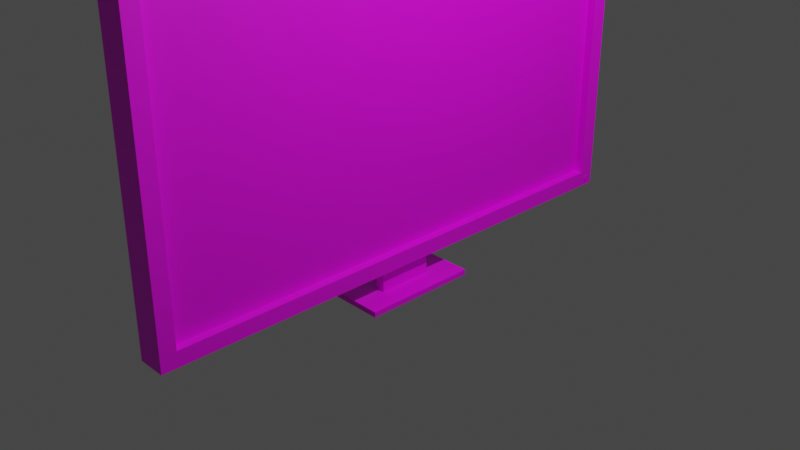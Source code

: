 # Source: tv.blend  (saved by Blender 3.6.13; exported with 4.5.12 LTS)
import bpy
from mathutils import Matrix  # noqa: F401  (used for matrix-valued properties, if any)

bpy.ops.wm.read_factory_settings(use_empty=True)
scene = bpy.context.scene
scene.name = 'Scene'

# ---- collections
col_collection = bpy.data.collections.new('Collection'); scene.collection.children.link(col_collection)

# ---- images (referenced by path relative to the original .blend; pixels are not part of the script)
import os
ASSET_DIR = os.environ.get("B2B_ASSET_DIR", "")  # directory of the original .blend (textures are referenced by path, not embedded)
HERE = os.path.dirname(os.path.abspath(__file__))  # packed textures are extracted next to this script under _unpacked/

def load_image(name, relpath, width, height, colorspace="sRGB"):
    """Load a texture the original file referenced (path relative to the .blend, or extracted next to this script)."""
    p = next((c for c in (os.path.join(HERE, relpath), os.path.join(ASSET_DIR, relpath)) if relpath and os.path.exists(c)), "")
    if p:
        img = bpy.data.images.load(p, check_existing=True)
        img.name = name
    else:  # same state as the original file: an image datablock whose file is absent (Cycles renders it pink)
        img = bpy.data.images.new(name, width, height)
        img.source = "FILE"
        img.filepath = "//" + (relpath or name)
    img.colorspace_settings.name = colorspace
    return img
img_material_base_color = load_image('Material Base Color', '', 1024, 1024, 'sRGB')
img_cube_base_color = load_image('Cube Base Color', '', 1024, 1024, 'sRGB')
img_cylinder_base_color = load_image('Cylinder Base Color', '', 1024, 1024, 'sRGB')

# ---- materials (node trees are filled in below, after node groups)
mat_material = bpy.data.materials.new('Material')
mat_material.alpha_threshold = 0.0
mat_material.use_transparent_shadow = False
mat_material.roughness = 0.5
mat_material.line_color = (0.0, 0.0, 0.0, 1.0)
mat_material_003 = bpy.data.materials.new('Material.003')
mat_material_003.use_transparent_shadow = False
mat_material_001 = bpy.data.materials.new('Material.001')
mat_material_001.use_transparent_shadow = False

# ---- material node trees
mat_material.use_nodes = True; mat_material.node_tree.nodes.clear()
_N = mat_material.node_tree.nodes; _L = mat_material.node_tree.links
n0 = _N.new('ShaderNodeOutputMaterial'); n0.name = 'Material Output'; n0.location = (300, 300)
n1 = _N.new('ShaderNodeBsdfPrincipled'); n1.name = 'Principled BSDF'; n1.location = (10, 300)
n1.distribution = 'GGX'
n1.subsurface_method = 'RANDOM_WALK_SKIN'
n1.inputs[3].default_value = 1.45
n1.inputs[27].default_value = (0.0, 0.0, 0.0, 1.0)
n1.inputs[28].default_value = 1.0
n2 = _N.new('ShaderNodeTexImage'); n2.name = 'Image Texture'; n2.location = (-280, 280)
n2.image = img_material_base_color
_L.new(n1.outputs[0], n0.inputs[0])
_L.new(n2.outputs[0], n1.inputs[0])
n0.is_active_output = True
mat_material_003.use_nodes = True; mat_material_003.node_tree.nodes.clear()
_N = mat_material_003.node_tree.nodes; _L = mat_material_003.node_tree.links
n0 = _N.new('ShaderNodeBsdfPrincipled'); n0.name = 'Principled BSDF'; n0.location = (10, 300)
n0.distribution = 'GGX'
n0.subsurface_method = 'RANDOM_WALK_SKIN'
n0.inputs[3].default_value = 1.45
n0.inputs[27].default_value = (0.0, 0.0, 0.0, 1.0)
n0.inputs[28].default_value = 1.0
n1 = _N.new('ShaderNodeOutputMaterial'); n1.name = 'Material Output'; n1.location = (300, 300)
n2 = _N.new('ShaderNodeTexImage'); n2.name = 'Image Texture'; n2.location = (-280, 280)
n2.image = img_cube_base_color
_L.new(n0.outputs[0], n1.inputs[0])
_L.new(n2.outputs[0], n0.inputs[0])
n1.is_active_output = True
mat_material_001.use_nodes = True; mat_material_001.node_tree.nodes.clear()
_N = mat_material_001.node_tree.nodes; _L = mat_material_001.node_tree.links
n0 = _N.new('ShaderNodeBsdfPrincipled'); n0.name = 'Principled BSDF'; n0.location = (10, 300)
n0.distribution = 'GGX'
n0.subsurface_method = 'RANDOM_WALK_SKIN'
n0.inputs[3].default_value = 1.45
n0.inputs[27].default_value = (0.0, 0.0, 0.0, 1.0)
n0.inputs[28].default_value = 1.0
n1 = _N.new('ShaderNodeOutputMaterial'); n1.name = 'Material Output'; n1.location = (300, 300)
n2 = _N.new('ShaderNodeTexImage'); n2.name = 'Image Texture'; n2.location = (-280, 280)
n2.image = img_cylinder_base_color
_L.new(n0.outputs[0], n1.inputs[0])
_L.new(n2.outputs[0], n0.inputs[0])
n1.is_active_output = True

# ---- world
world_world = bpy.data.worlds.new('World'); scene.world = world_world
world_world.use_nodes = True; world_world.node_tree.nodes.clear()
_N = world_world.node_tree.nodes; _L = world_world.node_tree.links
n0 = _N.new('ShaderNodeOutputWorld'); n0.name = 'World Output'; n0.location = (300, 300)
n1 = _N.new('ShaderNodeBackground'); n1.name = 'Background'; n1.location = (10, 300)
n1.inputs[0].default_value = (0.05088, 0.05088, 0.05088, 1.0)
_L.new(n1.outputs[0], n0.inputs[0])
n0.is_active_output = True
world_world.color = (0.05088, 0.05088, 0.05088)
world_world.use_sun_shadow = False
world_world.sun_shadow_jitter_overblur = 0.0

# ---- cameras
cam_camera = bpy.data.cameras.new('Camera')
cam_camera.clip_end = 100.0
cam_camera.ortho_scale = 7.314

# ---- lights
light_light = bpy.data.lights.new('Light', 'POINT')
light_light.transmission_factor = 0.0
light_light.energy = 1000.0
light_light.shadow_soft_size = 0.1
light_light.shadow_maximum_resolution = 0.006
light_light.use_absolute_resolution = True

# ---- meshes
me_cube = bpy.data.meshes.new('Cube')
me_cube.from_pydata([(1.0, 1.0, 1.0), (1.0, 1.0, -1.0), (1.0, -1.0, 1.0), (1.0, -1.0, -1.0), (-1.0, 1.0, 1.0), (-1.0, 1.0, -1.0), (-1.0, -1.0, 1.0), (-1.0, -1.0, -1.0), (1.0, 1.0, 0.9), (-1.0, -1.0, 0.9), (1.0, -1.0, 0.9), (-1.0, 1.0, 0.9), (1.0, 1.0, -0.905), (1.0, -1.0, -0.905), (-1.0, 1.0, -0.905), (-1.0, -1.0, -0.905), (-1.0, -0.9414, -1.0), (1.0, -0.9414, 1.0), (-1.0, -0.9414, 1.0), (1.0, -0.9414, -1.0), (1.0, -0.9414, 0.9), (-1.0, -0.9414, 0.9), (-1.0, -0.9414, -0.905), (1.0, -0.9414, -0.905), (-1.0, 0.9408, 1.0), (1.0, 0.9408, -1.0), (-1.0, 0.9408, 0.9), (-1.0, 0.9408, -0.905), (-1.0, 0.9408, -1.0), (1.0, 0.9408, 1.0), (1.0, 0.9408, 0.9), (1.0, 0.9408, -0.905), (0.4, 1.0, -1.0), (0.4, -1.0, 1.0), (0.4, -1.0, -1.0), (0.4, 1.0, 1.0), (0.4, 1.0, 0.9), (0.4, -1.0, 0.9), (0.4, -1.0, -0.905), (0.4, 1.0, -0.905), (0.4, -0.9414, -1.0), (0.4, -0.9414, 1.0), (0.4, 0.9408, 1.0), (0.4, 0.9408, -1.0), (-1.0, -0.09437, -1.0), (1.0, -0.09437, -0.905), (1.0, -0.09437, -1.0), (0.4, -0.09437, -1.0), (1.0, 0.1127, -1.0), (-1.0, 0.1127, -1.0), (1.0, 0.1127, -0.905), (0.4, 0.1127, -1.0), (-0.3, 1.0, -1.0), (-0.3, -1.0, 1.0), (-0.3, -1.0, 0.9), (-0.3, -1.0, -0.905), (-0.3, -0.9414, -1.0), (-0.3, 0.9408, -1.0), (-0.3, -1.0, -1.0), (-0.3, 1.0, 1.0), (-0.3, 1.0, 0.9), (-0.3, 1.0, -0.905), (-0.3, -0.9414, 1.0), (-0.3, 0.9408, 1.0), (-0.3, -0.09437, -1.0), (-0.3, 0.1127, -1.0), (0.4, 0.1127, -1.0), (0.4, -0.09437, -1.0), (-0.3, -0.09437, -1.0), (-0.3, 0.1127, -1.0), (0.4, 0.1127, -1.148), (0.4, -0.09437, -1.148), (-0.3, -0.09437, -1.148), (-0.3, 0.1127, -1.148), (0.4, 0.1127, -1.182), (0.4, -0.09437, -1.182), (-0.3, -0.09437, -1.182), (-0.3, 0.1127, -1.182), (0.4, 0.1127, -1.148), (0.4, -0.09437, -1.148), (-0.3, 0.1127, -1.148), (-0.3, -0.09437, -1.148), (0.4, 0.1127, -1.182), (0.4, -0.09437, -1.182), (-0.3, 0.1127, -1.182), (-0.3, -0.09437, -1.182), (1.94, 0.1127, -1.148), (1.94, -0.09437, -1.148), (1.94, 0.1127, -1.182), (1.94, -0.09437, -1.182), (-1.841, 0.1127, -1.148), (-1.841, -0.09437, -1.148), (-1.841, 0.1127, -1.182), (-1.841, -0.09437, -1.182), (0.4, 0.1127, -1.148), (-0.3, 0.1127, -1.148), (0.4, 0.1127, -1.182), (-0.3, 0.1127, -1.182), (-0.3, 0.1127, -1.148), (-0.3, 0.1127, -1.182), (0.4, 0.1127, -1.148), (0.4, 0.1127, -1.182), (1.94, 0.1127, -1.148), (1.94, 0.1127, -1.182), (-1.841, 0.1127, -1.148), (-1.841, -0.09437, -1.148), (-1.841, 0.1127, -1.182), (-1.841, -0.09437, -1.182), (0.4, 0.2276, -1.148), (-0.3, 0.2276, -1.148), (0.4, 0.2276, -1.182), (-0.3, 0.2276, -1.182), (-0.3, 0.2276, -1.148), (-0.3, 0.2276, -1.182), (0.4, 0.2276, -1.148), (0.4, 0.2276, -1.182), (1.94, 0.2276, -1.148), (1.94, 0.2276, -1.182), (-1.841, 0.2276, -1.148), (-1.841, 0.2276, -1.182), (0.4, -0.2087, -1.148), (-0.3, -0.2087, -1.148), (0.4, -0.2087, -1.182), (-0.3, -0.2087, -1.182), (-0.3, -0.2087, -1.182), (-0.3, -0.2087, -1.148), (0.4, -0.2087, -1.182), (0.4, -0.2087, -1.148), (1.94, -0.2087, -1.182), (1.94, -0.2087, -1.148), (-1.841, -0.2087, -1.182), (-1.841, -0.2087, -1.148), (0.4, 1.0, 0.9), (0.4, -1.0, 0.9), (0.4, -1.0, -0.905), (0.4, 1.0, -0.905)], [], [(62, 18, 6, 53), (54, 53, 6, 9), (26, 24, 4, 11), (40, 19, 3, 34), (20, 17, 2, 10), (36, 35, 0, 8), (39, 36, 8, 12), (23, 20, 10, 13), (27, 26, 11, 14), (55, 54, 9, 15), (58, 55, 15, 7), (28, 27, 14, 5), (19, 23, 13, 3), (32, 39, 12, 1), (46, 45, 23, 19), (7, 15, 22, 16), (15, 9, 21, 22), (30, 29, 17, 20), (47, 46, 19, 40), (9, 6, 18, 21), (63, 24, 18, 62), (59, 4, 24, 63), (32, 1, 25, 43), (8, 0, 29, 30), (12, 8, 30, 31), (1, 12, 31, 25), (16, 22, 27, 28, 49, 44), (22, 21, 26, 27), (21, 18, 24, 26), (52, 32, 43, 57), (0, 35, 42, 29), (29, 42, 41, 17), (64, 47, 40, 56), (52, 61, 39, 32), (3, 13, 38, 34), (13, 10, 37, 38), (61, 60, 36, 39), (60, 59, 35, 36), (56, 40, 34, 58), (10, 2, 33, 37), (17, 41, 33, 2), (133, 132, 135, 134), (20, 21, 26, 30), (23, 22, 27, 31, 50, 45), (27, 26, 30, 31), (20, 21, 22, 23), (47, 64, 68, 67), (51, 48, 46, 47), (48, 50, 45, 46), (25, 31, 50, 48), (43, 25, 48, 51), (57, 43, 51, 65), (28, 57, 65, 49), (49, 65, 64, 44), (16, 56, 58, 7), (11, 4, 59, 60), (14, 11, 60, 61), (5, 14, 61, 52), (44, 64, 56, 16), (5, 52, 57, 28), (35, 59, 63, 42), (42, 63, 62, 41), (34, 38, 55, 58), (38, 37, 54, 55), (37, 33, 53, 54), (41, 62, 53, 33), (69, 66, 70, 73), (64, 65, 69, 68), (65, 51, 66, 69), (51, 47, 67, 66), (72, 73, 80, 81), (66, 67, 71, 70), (68, 69, 73, 72), (67, 68, 72, 71), (77, 74, 75, 76), (89, 87, 129, 128), (92, 93, 107, 106), (71, 75, 83, 79), (81, 91, 131, 125), (78, 79, 87, 86), (73, 77, 84, 80), (75, 74, 82, 83), (74, 70, 78, 82), (76, 72, 81, 85), (70, 71, 79, 78), (77, 76, 85, 84), (86, 87, 89, 88), (91, 90, 104, 105), (72, 76, 123, 121), (83, 82, 88, 89), (74, 77, 97, 96), (84, 85, 93, 92), (81, 80, 90, 91), (90, 80, 98, 104), (100, 102, 116, 114), (95, 94, 108, 109), (105, 104, 106, 107), (94, 96, 110, 108), (77, 73, 95, 97), (80, 84, 99, 98), (86, 88, 103, 102), (93, 91, 105, 107), (78, 86, 102, 100), (70, 74, 96, 94), (82, 78, 100, 101), (88, 82, 101, 103), (84, 92, 106, 99), (73, 70, 94, 95), (109, 108, 110, 111), (115, 114, 116, 117), (112, 113, 119, 118), (104, 98, 112, 118), (98, 99, 113, 112), (106, 104, 118, 119), (96, 97, 111, 110), (103, 101, 115, 117), (101, 100, 114, 115), (97, 95, 109, 111), (102, 103, 117, 116), (99, 106, 119, 113), (120, 121, 123, 122), (124, 125, 131, 130), (127, 126, 128, 129), (75, 71, 120, 122), (85, 81, 125, 124), (93, 85, 124, 130), (71, 72, 121, 120), (83, 89, 128, 126), (79, 83, 126, 127), (87, 79, 127, 129), (91, 93, 130, 131), (76, 75, 122, 123)])
me_cube.polygons.foreach_set('material_index', [0, 0, 0, 0, 0, 0, 0, 0, 0, 0, 0, 0, 0, 0, 0, 0, 0, 0, 0, 0, 0, 0, 0, 0, 0, 0, 0, 0, 0, 0, 0, 0, 0, 0, 0, 0, 0, 0, 0, 0, 0, 1, 0, 0, 0, 0, 0, 0, 0, 0, 0, 0, 0, 0, 0, 0, 0, 0, 0, 0, 0, 0, 0, 0, 0, 0, 0, 0, 0, 0, 0, 0, 0, 0, 0, 0, 0, 0, 0, 0, 0, 0, 0, 0, 0, 0, 0, 0, 0, 0, 0, 0, 0, 0, 0, 0, 0, 0, 0, 0, 0, 0, 0, 0, 0, 0, 0, 0, 0, 0, 0, 0, 0, 0, 0, 0, 0, 0, 0, 0, 0, 0, 0, 0, 0, 0, 0, 0, 0, 0, 0, 0])
_uv = me_cube.uv_layers.new(name='UVMap')
_uv.uv.foreach_set('vector', [0.7875, 0.7427, 0.875, 0.7427, 0.875, 0.75, 0.7875, 0.75, 0.6125, 0.9125, 0.625, 0.9125, 0.625, 1.0, 0.6125, 1.0, 0.6125, 0.2426, 0.625, 0.2426, 0.625, 0.25, 0.6125, 0.25, 0.3, 0.7427, 0.375, 0.7427, 0.375, 0.75, 0.3, 0.75, 0.6125, 0.7427, 0.625, 0.7427, 0.625, 0.75, 0.6125, 0.75, 0.6125, 0.425, 0.625, 0.425, 0.625, 0.5, 0.6125, 0.5, 0.3869, 0.425, 0.6125, 0.425, 0.6125, 0.5, 0.3869, 0.5, 0.3869, 0.7427, 0.6125, 0.7427, 0.6125, 0.75, 0.3869, 0.75, 0.3869, 0.2426, 0.6125, 0.2426, 0.6125, 0.25, 0.3869, 0.25, 0.3869, 0.9125, 0.6125, 0.9125, 0.6125, 1.0, 0.3869, 1.0, 0.375, 0.9125, 0.3869, 0.9125, 0.3869, 1.0, 0.375, 1.0, 0.375, 0.2426, 0.3869, 0.2426, 0.3869, 0.25, 0.375, 0.25, 0.375, 0.7427, 0.3869, 0.7427, 0.3869, 0.75, 0.375, 0.75, 0.375, 0.425, 0.3869, 0.425, 0.3869, 0.5, 0.375, 0.5, 0.375, 0.6368, 0.3869, 0.6368, 0.3869, 0.7427, 0.375, 0.7427, 0.375, 0.0, 0.3869, 0.0, 0.3869, 0.007331, 0.375, 0.007331, 0.3869, 0.0, 0.6125, 0.0, 0.6125, 0.007331, 0.3869, 0.007331, 0.6125, 0.5074, 0.625, 0.5074, 0.625, 0.7427, 0.6125, 0.7427, 0.3, 0.6368, 0.375, 0.6368, 0.375, 0.7427, 0.3, 0.7427, 0.6125, 0.0, 0.625, 0.0, 0.625, 0.007331, 0.6125, 0.007331, 0.7875, 0.5074, 0.875, 0.5074, 0.875, 0.7427, 0.7875, 0.7427, 0.7875, 0.5, 0.875, 0.5, 0.875, 0.5074, 0.7875, 0.5074, 0.3, 0.5, 0.375, 0.5, 0.375, 0.5074, 0.3, 0.5074, 0.6125, 0.5, 0.625, 0.5, 0.625, 0.5074, 0.6125, 0.5074, 0.3869, 0.5, 0.6125, 0.5, 0.6125, 0.5074, 0.3869, 0.5074, 0.375, 0.5, 0.3869, 0.5, 0.3869, 0.5074, 0.375, 0.5074, 0.375, 0.007331, 0.3869, 0.007331, 0.3869, 0.2426, 0.375, 0.2426, 0.375, 0.1391, 0.375, 0.1132, 0.3869, 0.007331, 0.6125, 0.007331, 0.6125, 0.2426, 0.3869, 0.2426, 0.6125, 0.007331, 0.625, 0.007331, 0.625, 0.2426, 0.6125, 0.2426, 0.2125, 0.5, 0.3, 0.5, 0.3, 0.5074, 0.2125, 0.5074, 0.625, 0.5, 0.7, 0.5, 0.7, 0.5074, 0.625, 0.5074, 0.625, 0.5074, 0.7, 0.5074, 0.7, 0.7427, 0.625, 0.7427, 0.2125, 0.6368, 0.3, 0.6368, 0.3, 0.7427, 0.2125, 0.7427, 0.375, 0.3375, 0.3869, 0.3375, 0.3869, 0.425, 0.375, 0.425, 0.375, 0.75, 0.3869, 0.75, 0.3869, 0.825, 0.375, 0.825, 0.3869, 0.75, 0.6125, 0.75, 0.6125, 0.825, 0.3869, 0.825, 0.3869, 0.3375, 0.6125, 0.3375, 0.6125, 0.425, 0.3869, 0.425, 0.6125, 0.3375, 0.625, 0.3375, 0.625, 0.425, 0.6125, 0.425, 0.2125, 0.7427, 0.3, 0.7427, 0.3, 0.75, 0.2125, 0.75, 0.6125, 0.75, 0.625, 0.75, 0.625, 0.825, 0.6125, 0.825, 0.625, 0.7427, 0.7, 0.7427, 0.7, 0.75, 0.625, 0.75, 0.6125, 0.825, 0.6125, 0.425, 0.3869, 0.425, 0.3869, 0.825, 0.6125, 0.7427, 0.6125, 0.007331, 0.6125, 0.2426, 0.6125, 0.5074, 0.3869, 0.7427, 0.3869, 0.007331, 0.3869, 0.2426, 0.3869, 0.5074, 0.3869, 0.6109, 0.3869, 0.6368, 0.3869, 0.2426, 0.6125, 0.2426, 0.6125, 0.5074, 0.3869, 0.5074, 0.0, 0.0, 0.0, 0.0, 0.0, 0.0, 0.0, 0.0, 0.3, 0.6368, 0.2125, 0.6368, 0.2125, 0.6368, 0.3, 0.6368, 0.3, 0.6109, 0.375, 0.6109, 0.375, 0.6368, 0.3, 0.6368, 0.375, 0.6109, 0.3869, 0.6109, 0.3869, 0.6368, 0.375, 0.6368, 0.375, 0.5074, 0.3869, 0.5074, 0.3869, 0.6109, 0.375, 0.6109, 0.3, 0.5074, 0.375, 0.5074, 0.375, 0.6109, 0.3, 0.6109, 0.2125, 0.5074, 0.3, 0.5074, 0.3, 0.6109, 0.2125, 0.6109, 0.125, 0.5074, 0.2125, 0.5074, 0.2125, 0.6109, 0.125, 0.6109, 0.125, 0.6109, 0.2125, 0.6109, 0.2125, 0.6368, 0.125, 0.6368, 0.125, 0.7427, 0.2125, 0.7427, 0.2125, 0.75, 0.125, 0.75, 0.6125, 0.25, 0.625, 0.25, 0.625, 0.3375, 0.6125, 0.3375, 0.3869, 0.25, 0.6125, 0.25, 0.6125, 0.3375, 0.3869, 0.3375, 0.375, 0.25, 0.3869, 0.25, 0.3869, 0.3375, 0.375, 0.3375, 0.125, 0.6368, 0.2125, 0.6368, 0.2125, 0.7427, 0.125, 0.7427, 0.125, 0.5, 0.2125, 0.5, 0.2125, 0.5074, 0.125, 0.5074, 0.7, 0.5, 0.7875, 0.5, 0.7875, 0.5074, 0.7, 0.5074, 0.7, 0.5074, 0.7875, 0.5074, 0.7875, 0.7427, 0.7, 0.7427, 0.375, 0.825, 0.3869, 0.825, 0.3869, 0.9125, 0.375, 0.9125, 0.3869, 0.825, 0.6125, 0.825, 0.6125, 0.9125, 0.3869, 0.9125, 0.6125, 0.825, 0.625, 0.825, 0.625, 0.9125, 0.6125, 0.9125, 0.7, 0.7427, 0.7875, 0.7427, 0.7875, 0.75, 0.7, 0.75, 0.2125, 0.6109, 0.3, 0.6109, 0.3, 0.6109, 0.2125, 0.6109, 0.2125, 0.6368, 0.2125, 0.6109, 0.2125, 0.6109, 0.2125, 0.6368, 0.2125, 0.6109, 0.3, 0.6109, 0.3, 0.6109, 0.2125, 0.6109, 0.3, 0.6109, 0.3, 0.6368, 0.3, 0.6368, 0.3, 0.6109, 0.2125, 0.6368, 0.2125, 0.6109, 0.2125, 0.6109, 0.2125, 0.6368, 0.3, 0.6109, 0.3, 0.6368, 0.3, 0.6368, 0.3, 0.6109, 0.2125, 0.6368, 0.2125, 0.6109, 0.2125, 0.6109, 0.2125, 0.6368, 0.3, 0.6368, 0.2125, 0.6368, 0.2125, 0.6368, 0.3, 0.6368, 0.2125, 0.6109, 0.3, 0.6109, 0.3, 0.6368, 0.2125, 0.6368, 0.3, 0.6368, 0.3, 0.6368, 0.3, 0.6368, 0.3, 0.6368, 0.2125, 0.6109, 0.2125, 0.6368, 0.2125, 0.6368, 0.2125, 0.6109, 0.3, 0.6368, 0.3, 0.6368, 0.3, 0.6368, 0.3, 0.6368, 0.2125, 0.6368, 0.2125, 0.6368, 0.2125, 0.6368, 0.2125, 0.6368, 0.3, 0.6109, 0.3, 0.6368, 0.3, 0.6368, 0.3, 0.6109, 0.2125, 0.6109, 0.2125, 0.6109, 0.2125, 0.6109, 0.2125, 0.6109, 0.3, 0.6368, 0.3, 0.6109, 0.3, 0.6109, 0.3, 0.6368, 0.3, 0.6109, 0.3, 0.6109, 0.3, 0.6109, 0.3, 0.6109, 0.2125, 0.6368, 0.2125, 0.6368, 0.2125, 0.6368, 0.2125, 0.6368, 0.3, 0.6109, 0.3, 0.6368, 0.3, 0.6368, 0.3, 0.6109, 0.2125, 0.6109, 0.2125, 0.6368, 0.2125, 0.6368, 0.2125, 0.6109, 0.3, 0.6109, 0.3, 0.6368, 0.3, 0.6368, 0.3, 0.6109, 0.2125, 0.6368, 0.2125, 0.6109, 0.2125, 0.6109, 0.2125, 0.6368, 0.2125, 0.6368, 0.2125, 0.6368, 0.2125, 0.6368, 0.2125, 0.6368, 0.3, 0.6368, 0.3, 0.6109, 0.3, 0.6109, 0.3, 0.6368, 0.3, 0.6109, 0.2125, 0.6109, 0.2125, 0.6109, 0.3, 0.6109, 0.2125, 0.6109, 0.2125, 0.6368, 0.2125, 0.6368, 0.2125, 0.6109, 0.2125, 0.6368, 0.2125, 0.6109, 0.2125, 0.6109, 0.2125, 0.6368, 0.2125, 0.6109, 0.2125, 0.6109, 0.2125, 0.6109, 0.2125, 0.6109, 0.3, 0.6109, 0.3, 0.6109, 0.3, 0.6109, 0.3, 0.6109, 0.2125, 0.6109, 0.3, 0.6109, 0.3, 0.6109, 0.2125, 0.6109, 0.2125, 0.6368, 0.2125, 0.6109, 0.2125, 0.6109, 0.2125, 0.6368, 0.3, 0.6109, 0.3, 0.6109, 0.3, 0.6109, 0.3, 0.6109, 0.2125, 0.6109, 0.2125, 0.6109, 0.2125, 0.6109, 0.2125, 0.6109, 0.2125, 0.6109, 0.2125, 0.6109, 0.2125, 0.6109, 0.2125, 0.6109, 0.3, 0.6109, 0.3, 0.6109, 0.3, 0.6109, 0.3, 0.6109, 0.2125, 0.6368, 0.2125, 0.6368, 0.2125, 0.6368, 0.2125, 0.6368, 0.3, 0.6109, 0.3, 0.6109, 0.3, 0.6109, 0.3, 0.6109, 0.3, 0.6109, 0.3, 0.6109, 0.3, 0.6109, 0.3, 0.6109, 0.3, 0.6109, 0.3, 0.6109, 0.3, 0.6109, 0.3, 0.6109, 0.3, 0.6109, 0.3, 0.6109, 0.3, 0.6109, 0.3, 0.6109, 0.2125, 0.6109, 0.2125, 0.6109, 0.2125, 0.6109, 0.2125, 0.6109, 0.2125, 0.6109, 0.3, 0.6109, 0.3, 0.6109, 0.2125, 0.6109, 0.2125, 0.6109, 0.3, 0.6109, 0.3, 0.6109, 0.2125, 0.6109, 0.3, 0.6109, 0.3, 0.6109, 0.3, 0.6109, 0.3, 0.6109, 0.2125, 0.6109, 0.2125, 0.6109, 0.2125, 0.6109, 0.2125, 0.6109, 0.2125, 0.6109, 0.2125, 0.6109, 0.2125, 0.6109, 0.2125, 0.6109, 0.2125, 0.6109, 0.2125, 0.6109, 0.2125, 0.6109, 0.2125, 0.6109, 0.2125, 0.6109, 0.2125, 0.6109, 0.2125, 0.6109, 0.2125, 0.6109, 0.3, 0.6109, 0.2125, 0.6109, 0.2125, 0.6109, 0.3, 0.6109, 0.3, 0.6109, 0.3, 0.6109, 0.3, 0.6109, 0.3, 0.6109, 0.3, 0.6109, 0.3, 0.6109, 0.3, 0.6109, 0.3, 0.6109, 0.2125, 0.6109, 0.2125, 0.6109, 0.2125, 0.6109, 0.2125, 0.6109, 0.3, 0.6109, 0.3, 0.6109, 0.3, 0.6109, 0.3, 0.6109, 0.2125, 0.6109, 0.2125, 0.6109, 0.2125, 0.6109, 0.2125, 0.6109, 0.3, 0.6368, 0.2125, 0.6368, 0.2125, 0.6368, 0.3, 0.6368, 0.2125, 0.6368, 0.2125, 0.6368, 0.2125, 0.6368, 0.2125, 0.6368, 0.3, 0.6368, 0.3, 0.6368, 0.3, 0.6368, 0.3, 0.6368, 0.3, 0.6368, 0.3, 0.6368, 0.3, 0.6368, 0.3, 0.6368, 0.2125, 0.6368, 0.2125, 0.6368, 0.2125, 0.6368, 0.2125, 0.6368, 0.2125, 0.6368, 0.2125, 0.6368, 0.2125, 0.6368, 0.2125, 0.6368, 0.3, 0.6368, 0.2125, 0.6368, 0.2125, 0.6368, 0.3, 0.6368, 0.3, 0.6368, 0.3, 0.6368, 0.3, 0.6368, 0.3, 0.6368, 0.3, 0.6368, 0.3, 0.6368, 0.3, 0.6368, 0.3, 0.6368, 0.3, 0.6368, 0.3, 0.6368, 0.3, 0.6368, 0.3, 0.6368, 0.2125, 0.6368, 0.2125, 0.6368, 0.2125, 0.6368, 0.2125, 0.6368, 0.2125, 0.6368, 0.3, 0.6368, 0.3, 0.6368, 0.2125, 0.6368])
me_cube.materials.append(mat_material)
me_cube.materials.append(mat_material_003)
me_cube.use_mirror_vertex_groups = False
me_cube.update()
me_cylinder = bpy.data.meshes.new('Cylinder')
me_cylinder.from_pydata([(0.0, 1.0, -1.0), (0.0, 1.0, 1.0), (0.1951, 0.9808, -1.0), (0.1951, 0.9808, 1.0), (0.3827, 0.9239, -1.0), (0.3827, 0.9239, 1.0), (0.5556, 0.8315, -1.0), (0.5556, 0.8315, 1.0), (0.7071, 0.7071, -1.0), (0.7071, 0.7071, 1.0), (0.8315, 0.5556, -1.0), (0.8315, 0.5556, 1.0), (0.9239, 0.3827, -1.0), (0.9239, 0.3827, 1.0), (0.9808, 0.1951, -1.0), (0.9808, 0.1951, 1.0), (1.0, 0.0, -1.0), (1.0, 0.0, 1.0), (0.9808, -0.1951, -1.0), (0.9808, -0.1951, 1.0), (0.9239, -0.3827, -1.0), (0.9239, -0.3827, 1.0), (0.8315, -0.5556, -1.0), (0.8315, -0.5556, 1.0), (0.7071, -0.7071, -1.0), (0.7071, -0.7071, 1.0), (0.5556, -0.8315, -1.0), (0.5556, -0.8315, 1.0), (0.3827, -0.9239, -1.0), (0.3827, -0.9239, 1.0), (0.1951, -0.9808, -1.0), (0.1951, -0.9808, 1.0), (0.0, -1.0, -1.0), (0.0, -1.0, 1.0), (-0.1951, -0.9808, -1.0), (-0.1951, -0.9808, 1.0), (-0.3827, -0.9239, -1.0), (-0.3827, -0.9239, 1.0), (-0.5556, -0.8315, -1.0), (-0.5556, -0.8315, 1.0), (-0.7071, -0.7071, -1.0), (-0.7071, -0.7071, 1.0), (-0.8315, -0.5556, -1.0), (-0.8315, -0.5556, 1.0), (-0.9239, -0.3827, -1.0), (-0.9239, -0.3827, 1.0), (-0.9808, -0.1951, -1.0), (-0.9808, -0.1951, 1.0), (-1.0, 0.0, -1.0), (-1.0, 0.0, 1.0), (-0.9808, 0.1951, -1.0), (-0.9808, 0.1951, 1.0), (-0.9239, 0.3827, -1.0), (-0.9239, 0.3827, 1.0), (-0.8315, 0.5556, -1.0), (-0.8315, 0.5556, 1.0), (-0.7071, 0.7071, -1.0), (-0.7071, 0.7071, 1.0), (-0.5556, 0.8315, -1.0), (-0.5556, 0.8315, 1.0), (-0.3827, 0.9239, -1.0), (-0.3827, 0.9239, 1.0), (-0.1951, 0.9808, -1.0), (-0.1951, 0.9808, 1.0)], [], [(0, 1, 3, 2), (2, 3, 5, 4), (4, 5, 7, 6), (6, 7, 9, 8), (8, 9, 11, 10), (10, 11, 13, 12), (12, 13, 15, 14), (14, 15, 17, 16), (16, 17, 19, 18), (18, 19, 21, 20), (20, 21, 23, 22), (22, 23, 25, 24), (24, 25, 27, 26), (26, 27, 29, 28), (28, 29, 31, 30), (30, 31, 33, 32), (32, 33, 35, 34), (34, 35, 37, 36), (36, 37, 39, 38), (38, 39, 41, 40), (40, 41, 43, 42), (42, 43, 45, 44), (44, 45, 47, 46), (46, 47, 49, 48), (48, 49, 51, 50), (50, 51, 53, 52), (52, 53, 55, 54), (54, 55, 57, 56), (56, 57, 59, 58), (58, 59, 61, 60), (3, 1, 63, 61, 59, 57, 55, 53, 51, 49, 47, 45, 43, 41, 39, 37, 35, 33, 31, 29, 27, 25, 23, 21, 19, 17, 15, 13, 11, 9, 7, 5), (60, 61, 63, 62), (62, 63, 1, 0), (0, 2, 4, 6, 8, 10, 12, 14, 16, 18, 20, 22, 24, 26, 28, 30, 32, 34, 36, 38, 40, 42, 44, 46, 48, 50, 52, 54, 56, 58, 60, 62)])
_uv = me_cylinder.uv_layers.new(name='UVMap')
_uv.uv.foreach_set('vector', [1.0, 0.5, 1.0, 1.0, 0.9688, 1.0, 0.9688, 0.5, 0.9688, 0.5, 0.9688, 1.0, 0.9375, 1.0, 0.9375, 0.5, 0.9375, 0.5, 0.9375, 1.0, 0.9062, 1.0, 0.9062, 0.5, 0.9062, 0.5, 0.9062, 1.0, 0.875, 1.0, 0.875, 0.5, 0.875, 0.5, 0.875, 1.0, 0.8438, 1.0, 0.8438, 0.5, 0.8438, 0.5, 0.8438, 1.0, 0.8125, 1.0, 0.8125, 0.5, 0.8125, 0.5, 0.8125, 1.0, 0.7812, 1.0, 0.7812, 0.5, 0.7812, 0.5, 0.7812, 1.0, 0.75, 1.0, 0.75, 0.5, 0.75, 0.5, 0.75, 1.0, 0.7188, 1.0, 0.7188, 0.5, 0.7188, 0.5, 0.7188, 1.0, 0.6875, 1.0, 0.6875, 0.5, 0.6875, 0.5, 0.6875, 1.0, 0.6562, 1.0, 0.6562, 0.5, 0.6562, 0.5, 0.6562, 1.0, 0.625, 1.0, 0.625, 0.5, 0.625, 0.5, 0.625, 1.0, 0.5938, 1.0, 0.5938, 0.5, 0.5938, 0.5, 0.5938, 1.0, 0.5625, 1.0, 0.5625, 0.5, 0.5625, 0.5, 0.5625, 1.0, 0.5312, 1.0, 0.5312, 0.5, 0.5312, 0.5, 0.5312, 1.0, 0.5, 1.0, 0.5, 0.5, 0.5, 0.5, 0.5, 1.0, 0.4688, 1.0, 0.4688, 0.5, 0.4688, 0.5, 0.4688, 1.0, 0.4375, 1.0, 0.4375, 0.5, 0.4375, 0.5, 0.4375, 1.0, 0.4062, 1.0, 0.4062, 0.5, 0.4062, 0.5, 0.4062, 1.0, 0.375, 1.0, 0.375, 0.5, 0.375, 0.5, 0.375, 1.0, 0.3438, 1.0, 0.3438, 0.5, 0.3438, 0.5, 0.3438, 1.0, 0.3125, 1.0, 0.3125, 0.5, 0.3125, 0.5, 0.3125, 1.0, 0.2812, 1.0, 0.2812, 0.5, 0.2812, 0.5, 0.2812, 1.0, 0.25, 1.0, 0.25, 0.5, 0.25, 0.5, 0.25, 1.0, 0.2188, 1.0, 0.2188, 0.5, 0.2188, 0.5, 0.2188, 1.0, 0.1875, 1.0, 0.1875, 0.5, 0.1875, 0.5, 0.1875, 1.0, 0.1562, 1.0, 0.1562, 0.5, 0.1562, 0.5, 0.1562, 1.0, 0.125, 1.0, 0.125, 0.5, 0.125, 0.5, 0.125, 1.0, 0.09375, 1.0, 0.09375, 0.5, 0.09375, 0.5, 0.09375, 1.0, 0.0625, 1.0, 0.0625, 0.5, 0.2968, 0.4854, 0.25, 0.49, 0.2032, 0.4854, 0.1582, 0.4717, 0.1167, 0.4496, 0.08029, 0.4197, 0.05045, 0.3833, 0.02827, 0.3418, 0.01461, 0.2968, 0.01, 0.25, 0.01461, 0.2032, 0.02827, 0.1582, 0.05045, 0.1167, 0.08029, 0.08029, 0.1167, 0.05045, 0.1582, 0.02827, 0.2032, 0.01461, 0.25, 0.01, 0.2968, 0.01461, 0.3418, 0.02827, 0.3833, 0.05045, 0.4197, 0.08029, 0.4496, 0.1167, 0.4717, 0.1582, 0.4854, 0.2032, 0.49, 0.25, 0.4854, 0.2968, 0.4717, 0.3418, 0.4496, 0.3833, 0.4197, 0.4197, 0.3833, 0.4496, 0.3418, 0.4717, 0.0625, 0.5, 0.0625, 1.0, 0.03125, 1.0, 0.03125, 0.5, 0.03125, 0.5, 0.03125, 1.0, 0.0, 1.0, 0.0, 0.5, 0.75, 0.49, 0.7968, 0.4854, 0.8418, 0.4717, 0.8833, 0.4496, 0.9197, 0.4197, 0.9496, 0.3833, 0.9717, 0.3418, 0.9854, 0.2968, 0.99, 0.25, 0.9854, 0.2032, 0.9717, 0.1582, 0.9496, 0.1167, 0.9197, 0.08029, 0.8833, 0.05045, 0.8418, 0.02827, 0.7968, 0.01461, 0.75, 0.01, 0.7032, 0.01461, 0.6582, 0.02827, 0.6167, 0.05045, 0.5803, 0.08029, 0.5504, 0.1167, 0.5283, 0.1582, 0.5146, 0.2032, 0.51, 0.25, 0.5146, 0.2968, 0.5283, 0.3418, 0.5504, 0.3833, 0.5803, 0.4197, 0.6167, 0.4496, 0.6582, 0.4717, 0.7032, 0.4854])
me_cylinder.materials.append(mat_material_001)
me_cylinder.update()

# ---- objects
ob_cube = bpy.data.objects.new('Cube', me_cube)
ob_light = bpy.data.objects.new('Light', light_light)
ob_camera = bpy.data.objects.new('Camera', cam_camera)
ob_cylinder = bpy.data.objects.new('Cylinder', me_cylinder)

# ---- transforms, parenting, visibility, modifiers, constraints
ob_cube.location = (0.0, 0.0, 1.35)
ob_cube.scale = (0.1578, 2.953, 1.801)
ob_cube.lock_rotations_4d = False
ob_cube.empty_display_type = 'ARROWS'
ob_cube.lineart.crease_threshold = 0.0
ob_light.location = (4.076, 1.005, 5.904)
ob_light.rotation_euler = (0.6503, 0.05522, 1.866)
ob_light.lock_rotations_4d = False
ob_light.empty_display_type = 'ARROWS'
ob_light.color = (0.0, 0.0, 0.0, 0.0)
ob_light.lineart.crease_threshold = 0.0
ob_camera.location = (7.359, -6.926, 4.958)
ob_camera.rotation_euler = (1.109, 0.0, 0.8149)
ob_camera.lock_rotations_4d = False
ob_camera.empty_display_type = 'ARROWS'
ob_camera.color = (0.0, 0.0, 0.0, 0.0)
ob_camera.display_type = 'WIRE'
ob_camera.lineart.crease_threshold = 0.0
ob_cylinder.location = (0.1586, 2.861, -0.3703)
ob_cylinder.rotation_euler = (0.0, 1.571, 0.0)
ob_cylinder.scale = (-0.03447, -0.03447, -0.006329)

# ---- collection membership
col_collection.objects.link(ob_cube)
col_collection.objects.link(ob_light)
col_collection.objects.link(ob_camera)
col_collection.objects.link(ob_cylinder)

# ---- scene / render settings (as saved in the file)
scene.camera = ob_camera
scene.frame_start = 1; scene.frame_end = 250; scene.frame_set(1)
scene.render.engine = 'BLENDER_EEVEE_NEXT'
scene.cycles.sampling_pattern = 'TABULATED_SOBOL'
scene.view_settings.view_transform = 'Filmic'
bpy.context.view_layer.update()
